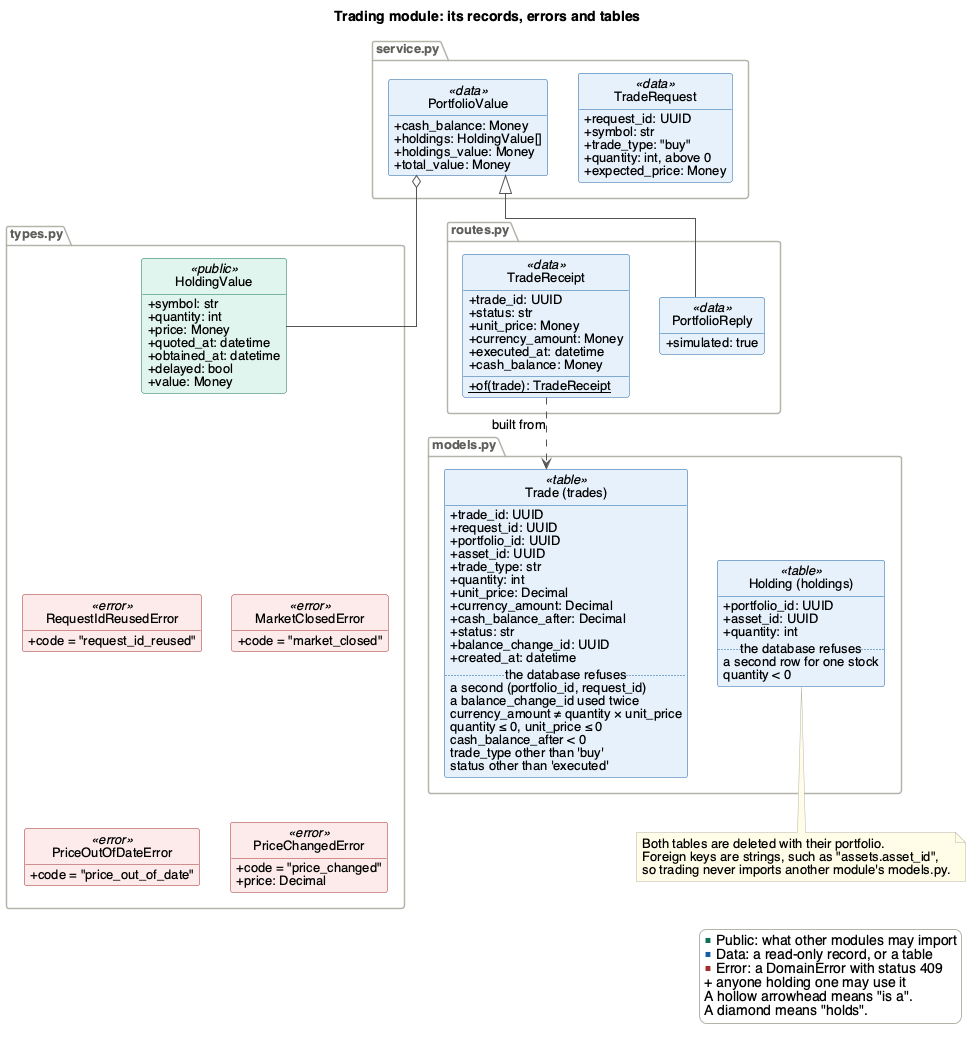

The diagram above was rendered by PlantUML. Its source (embedded in the PNG):
@startuml trading-data
' Render with: plantuml -tpng docs/Design/SoftArchitecture/figures/trading-data.puml
!include style.iuml
set separator none
title Trading module: its records, errors and tables

package "service.py" {
  class TradeRequest <<data>> {
    + request_id: UUID
    + symbol: str
    + trade_type: "buy"
    + quantity: int, above 0
    + expected_price: Money
  }
  class PortfolioValue <<data>> {
    + cash_balance: Money
    + holdings: HoldingValue[]
    + holdings_value: Money
    + total_value: Money
  }
}

package "routes.py" {
  class TradeReceipt <<data>> {
    + trade_id: UUID
    + status: str
    + unit_price: Money
    + currency_amount: Money
    + executed_at: datetime
    + cash_balance: Money
    + {static} of(trade): TradeReceipt
  }
  class PortfolioReply <<data>> {
    + simulated: true
  }
}

package "types.py" {
  class HoldingValue <<public>> {
    + symbol: str
    + quantity: int
    + price: Money
    + quoted_at: datetime
    + obtained_at: datetime
    + delayed: bool
    + value: Money
  }
  class RequestIdReusedError <<error>> {
    + code = "request_id_reused"
  }
  class MarketClosedError <<error>> {
    + code = "market_closed"
  }
  class PriceOutOfDateError <<error>> {
    + code = "price_out_of_date"
  }
  class PriceChangedError <<error>> {
    + code = "price_changed"
    + price: Decimal
  }
}

package "models.py" {
  class "Trade (trades)" as Trade <<table>> {
    + trade_id: UUID
    + request_id: UUID
    + portfolio_id: UUID
    + asset_id: UUID
    + trade_type: str
    + quantity: int
    + unit_price: Decimal
    + currency_amount: Decimal
    + cash_balance_after: Decimal
    + status: str
    + balance_change_id: UUID
    + created_at: datetime
    .. the database refuses ..
    a second (portfolio_id, request_id)
    a balance_change_id used twice
    currency_amount ≠ quantity × unit_price
    quantity ≤ 0, unit_price ≤ 0
    cash_balance_after < 0
    trade_type other than 'buy'
    status other than 'executed'
  }
  class "Holding (holdings)" as Holding <<table>> {
    + portfolio_id: UUID
    + asset_id: UUID
    + quantity: int
    .. the database refuses ..
    a second row for one stock
    quantity < 0
  }
}

PortfolioReply -up-|> PortfolioValue
PortfolioValue o-- HoldingValue
TradeReceipt ..> Trade : built from

HoldingValue -[hidden]down- RequestIdReusedError
RequestIdReusedError -[hidden]right- MarketClosedError
PriceOutOfDateError -[hidden]right- PriceChangedError
RequestIdReusedError -[hidden]down- PriceOutOfDateError

note bottom of Holding
  Both tables are deleted with their portfolio.
  Foreign keys are strings, such as "assets.asset_id",
  so trading never imports another module's models.py.
end note

legend right
  <color:#0F6E56>■</color> Public: what other modules may import
  <color:#185FA5>■</color> Data: a read-only record, or a table
  <color:#A32D2D>■</color> Error: a DomainError with status 409
  + anyone holding one may use it
  A hollow arrowhead means "is a".
  A diamond means "holds".
endlegend
@enduml